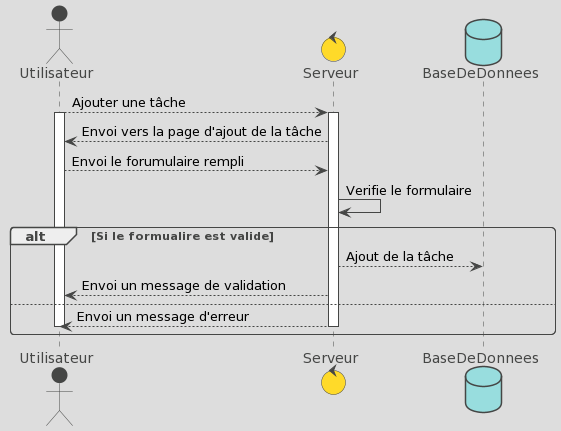

The diagram above was rendered by PlantUML. Its source (embedded in the PNG):
@startuml
!theme toy
actor Utilisateur
control Serveur
database BaseDeDonnees

Utilisateur --> Serveur : Ajouter une tâche
Activate Utilisateur
Activate Serveur

Serveur --> Utilisateur : Envoi vers la page d'ajout de la tâche

Utilisateur --> Serveur : Envoi le forumulaire rempli

Serveur -> Serveur : Verifie le formulaire

alt Si le formualire est valide
  Serveur --> BaseDeDonnees : Ajout de la tâche

  Serveur --> Utilisateur : Envoi un message de validation
else
  Serveur --> Utilisateur : Envoi un message d'erreur
  Deactivate Utilisateur
  Deactivate Serveur
end
@enduml